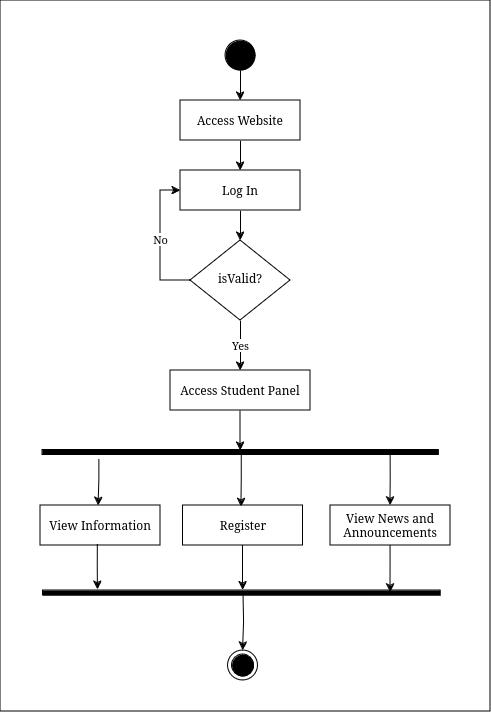

The diagram above was exported from draw.io. Its source (the exported page's mxGraphModel, read from the mxfile embedded in the PNG):
<mxGraphModel dx="2796" dy="2100" grid="1" gridSize="10" guides="1" tooltips="1" connect="1" arrows="1" fold="1" page="1" pageScale="1" pageWidth="827" pageHeight="1169" math="0" shadow="0">
  <root>
    <mxCell id="WIyWlLk6GJQsqaUBKTNV-0" />
    <mxCell id="WIyWlLk6GJQsqaUBKTNV-1" parent="WIyWlLk6GJQsqaUBKTNV-0" />
    <mxCell id="vw6R2ffQzR5KHQPkrkAo-34" value="" style="rounded=0;whiteSpace=wrap;html=1;movable=1;resizable=1;rotatable=1;deletable=1;editable=1;locked=0;connectable=1;" vertex="1" parent="WIyWlLk6GJQsqaUBKTNV-1">
      <mxGeometry x="-20" y="-20" width="490" height="711" as="geometry" />
    </mxCell>
    <mxCell id="ROz2tC8UCH84FMvyF4rq-5" style="edgeStyle=orthogonalEdgeStyle;rounded=0;orthogonalLoop=1;jettySize=auto;html=1;exitX=0.5;exitY=1;exitDx=0;exitDy=0;entryX=0.5;entryY=0;entryDx=0;entryDy=0;" parent="WIyWlLk6GJQsqaUBKTNV-1" source="WIyWlLk6GJQsqaUBKTNV-3" target="vw6R2ffQzR5KHQPkrkAo-1" edge="1">
      <mxGeometry relative="1" as="geometry">
        <mxPoint x="220" y="150" as="targetPoint" />
      </mxGeometry>
    </mxCell>
    <mxCell id="WIyWlLk6GJQsqaUBKTNV-3" value="Access Website" style="rounded=1;whiteSpace=wrap;html=1;fontSize=12;glass=0;strokeWidth=1;shadow=0;arcSize=0;" parent="WIyWlLk6GJQsqaUBKTNV-1" vertex="1">
      <mxGeometry x="160" y="80" width="120" height="40" as="geometry" />
    </mxCell>
    <mxCell id="ROz2tC8UCH84FMvyF4rq-2" style="edgeStyle=orthogonalEdgeStyle;rounded=0;orthogonalLoop=1;jettySize=auto;html=1;exitX=0.5;exitY=1;exitDx=0;exitDy=0;exitPerimeter=0;entryX=0.5;entryY=0;entryDx=0;entryDy=0;" parent="WIyWlLk6GJQsqaUBKTNV-1" source="vw6R2ffQzR5KHQPkrkAo-32" target="WIyWlLk6GJQsqaUBKTNV-3" edge="1">
      <mxGeometry relative="1" as="geometry">
        <mxPoint x="220" y="50" as="sourcePoint" />
      </mxGeometry>
    </mxCell>
    <mxCell id="ROz2tC8UCH84FMvyF4rq-35" style="edgeStyle=orthogonalEdgeStyle;rounded=0;orthogonalLoop=1;jettySize=auto;html=1;entryX=0.5;entryY=0;entryDx=0;entryDy=0;" parent="WIyWlLk6GJQsqaUBKTNV-1" edge="1">
      <mxGeometry relative="1" as="geometry">
        <mxPoint x="223" y="573" as="sourcePoint" />
        <mxPoint x="222.5" y="630" as="targetPoint" />
      </mxGeometry>
    </mxCell>
    <mxCell id="vw6R2ffQzR5KHQPkrkAo-0" style="edgeStyle=orthogonalEdgeStyle;rounded=0;orthogonalLoop=1;jettySize=auto;html=1;exitX=0.5;exitY=1;exitDx=0;exitDy=0;entryX=0.5;entryY=0;entryDx=0;entryDy=0;" edge="1" parent="WIyWlLk6GJQsqaUBKTNV-1" source="vw6R2ffQzR5KHQPkrkAo-1" target="vw6R2ffQzR5KHQPkrkAo-6">
      <mxGeometry relative="1" as="geometry" />
    </mxCell>
    <mxCell id="vw6R2ffQzR5KHQPkrkAo-1" value="Log In" style="rounded=1;whiteSpace=wrap;html=1;fontSize=12;glass=0;strokeWidth=1;shadow=0;arcSize=0;" vertex="1" parent="WIyWlLk6GJQsqaUBKTNV-1">
      <mxGeometry x="160" y="150" width="120" height="40" as="geometry" />
    </mxCell>
    <mxCell id="vw6R2ffQzR5KHQPkrkAo-2" value="No" style="edgeStyle=orthogonalEdgeStyle;rounded=0;orthogonalLoop=1;jettySize=auto;html=1;exitX=0;exitY=0.5;exitDx=0;exitDy=0;entryX=0;entryY=0.5;entryDx=0;entryDy=0;" edge="1" parent="WIyWlLk6GJQsqaUBKTNV-1" source="vw6R2ffQzR5KHQPkrkAo-6" target="vw6R2ffQzR5KHQPkrkAo-1">
      <mxGeometry relative="1" as="geometry" />
    </mxCell>
    <mxCell id="vw6R2ffQzR5KHQPkrkAo-12" value="Yes" style="edgeStyle=orthogonalEdgeStyle;rounded=0;orthogonalLoop=1;jettySize=auto;html=1;entryX=0.5;entryY=0;entryDx=0;entryDy=0;" edge="1" parent="WIyWlLk6GJQsqaUBKTNV-1" source="vw6R2ffQzR5KHQPkrkAo-6" target="vw6R2ffQzR5KHQPkrkAo-9">
      <mxGeometry relative="1" as="geometry" />
    </mxCell>
    <mxCell id="vw6R2ffQzR5KHQPkrkAo-6" value="isValid?" style="rhombus;whiteSpace=wrap;html=1;shadow=0;fontFamily=Helvetica;fontSize=12;align=center;strokeWidth=1;spacing=6;spacingTop=-4;" vertex="1" parent="WIyWlLk6GJQsqaUBKTNV-1">
      <mxGeometry x="170" y="220" width="100" height="80" as="geometry" />
    </mxCell>
    <mxCell id="vw6R2ffQzR5KHQPkrkAo-15" style="edgeStyle=orthogonalEdgeStyle;rounded=0;orthogonalLoop=1;jettySize=auto;html=1;" edge="1" parent="WIyWlLk6GJQsqaUBKTNV-1" source="vw6R2ffQzR5KHQPkrkAo-9">
      <mxGeometry relative="1" as="geometry">
        <mxPoint x="220" y="430" as="targetPoint" />
      </mxGeometry>
    </mxCell>
    <mxCell id="vw6R2ffQzR5KHQPkrkAo-9" value="Access Student Panel" style="rounded=1;whiteSpace=wrap;html=1;fontSize=12;glass=0;strokeWidth=1;shadow=0;arcSize=0;" vertex="1" parent="WIyWlLk6GJQsqaUBKTNV-1">
      <mxGeometry x="150" y="350" width="140" height="40" as="geometry" />
    </mxCell>
    <mxCell id="vw6R2ffQzR5KHQPkrkAo-16" style="edgeStyle=orthogonalEdgeStyle;rounded=0;orthogonalLoop=1;jettySize=auto;html=1;entryX=0.484;entryY=0.007;entryDx=0;entryDy=0;exitX=1.925;exitY=0.856;exitDx=0;exitDy=0;exitPerimeter=0;entryPerimeter=0;" edge="1" parent="WIyWlLk6GJQsqaUBKTNV-1" target="vw6R2ffQzR5KHQPkrkAo-17" source="vw6R2ffQzR5KHQPkrkAo-25">
      <mxGeometry relative="1" as="geometry">
        <mxPoint x="80" y="440" as="sourcePoint" />
      </mxGeometry>
    </mxCell>
    <mxCell id="vw6R2ffQzR5KHQPkrkAo-17" value="View Information" style="rounded=1;whiteSpace=wrap;html=1;fontSize=12;glass=0;strokeWidth=1;shadow=0;arcSize=0;" vertex="1" parent="WIyWlLk6GJQsqaUBKTNV-1">
      <mxGeometry x="20" y="485" width="120" height="40" as="geometry" />
    </mxCell>
    <mxCell id="vw6R2ffQzR5KHQPkrkAo-19" style="edgeStyle=orthogonalEdgeStyle;rounded=0;orthogonalLoop=1;jettySize=auto;html=1;exitX=0.725;exitY=0.497;exitDx=0;exitDy=0;exitPerimeter=0;entryX=0.486;entryY=0.035;entryDx=0;entryDy=0;entryPerimeter=0;" edge="1" parent="WIyWlLk6GJQsqaUBKTNV-1" target="vw6R2ffQzR5KHQPkrkAo-20" source="vw6R2ffQzR5KHQPkrkAo-25">
      <mxGeometry relative="1" as="geometry">
        <mxPoint x="223" y="440" as="sourcePoint" />
        <mxPoint x="223" y="485" as="targetPoint" />
      </mxGeometry>
    </mxCell>
    <mxCell id="vw6R2ffQzR5KHQPkrkAo-20" value="Register" style="rounded=1;whiteSpace=wrap;html=1;fontSize=12;glass=0;strokeWidth=1;shadow=0;arcSize=0;" vertex="1" parent="WIyWlLk6GJQsqaUBKTNV-1">
      <mxGeometry x="162.5" y="485" width="120" height="40" as="geometry" />
    </mxCell>
    <mxCell id="vw6R2ffQzR5KHQPkrkAo-25" value="" style="html=1;points=[];perimeter=orthogonalPerimeter;fillColor=strokeColor;rotation=90;" vertex="1" parent="WIyWlLk6GJQsqaUBKTNV-1">
      <mxGeometry x="217.5" y="233.75" width="5" height="396.25" as="geometry" />
    </mxCell>
    <mxCell id="vw6R2ffQzR5KHQPkrkAo-27" value="" style="html=1;points=[];perimeter=orthogonalPerimeter;fillColor=strokeColor;rotation=90;" vertex="1" parent="WIyWlLk6GJQsqaUBKTNV-1">
      <mxGeometry x="218.75" y="373.75" width="5" height="397.5" as="geometry" />
    </mxCell>
    <mxCell id="vw6R2ffQzR5KHQPkrkAo-28" style="edgeStyle=orthogonalEdgeStyle;rounded=0;orthogonalLoop=1;jettySize=auto;html=1;entryX=-0.056;entryY=0.497;entryDx=0;entryDy=0;entryPerimeter=0;" edge="1" parent="WIyWlLk6GJQsqaUBKTNV-1" source="vw6R2ffQzR5KHQPkrkAo-20" target="vw6R2ffQzR5KHQPkrkAo-27">
      <mxGeometry relative="1" as="geometry" />
    </mxCell>
    <mxCell id="vw6R2ffQzR5KHQPkrkAo-29" style="edgeStyle=orthogonalEdgeStyle;rounded=0;orthogonalLoop=1;jettySize=auto;html=1;entryX=-0.167;entryY=0.862;entryDx=0;entryDy=0;entryPerimeter=0;exitX=0.477;exitY=0.979;exitDx=0;exitDy=0;exitPerimeter=0;" edge="1" parent="WIyWlLk6GJQsqaUBKTNV-1" source="vw6R2ffQzR5KHQPkrkAo-17" target="vw6R2ffQzR5KHQPkrkAo-27">
      <mxGeometry relative="1" as="geometry" />
    </mxCell>
    <mxCell id="vw6R2ffQzR5KHQPkrkAo-32" value="" style="ellipse;fillColor=strokeColor;html=1;" vertex="1" parent="WIyWlLk6GJQsqaUBKTNV-1">
      <mxGeometry x="205" y="20" width="30" height="30" as="geometry" />
    </mxCell>
    <mxCell id="vw6R2ffQzR5KHQPkrkAo-33" value="" style="ellipse;html=1;shape=endState;fillColor=strokeColor;" vertex="1" parent="WIyWlLk6GJQsqaUBKTNV-1">
      <mxGeometry x="207.5" y="630" width="30" height="30" as="geometry" />
    </mxCell>
    <mxCell id="vw6R2ffQzR5KHQPkrkAo-36" value="View News and Announcements" style="rounded=1;whiteSpace=wrap;html=1;fontSize=12;glass=0;strokeWidth=1;shadow=0;arcSize=0;" vertex="1" parent="WIyWlLk6GJQsqaUBKTNV-1">
      <mxGeometry x="310" y="485" width="120" height="40" as="geometry" />
    </mxCell>
    <mxCell id="vw6R2ffQzR5KHQPkrkAo-38" style="edgeStyle=orthogonalEdgeStyle;rounded=0;orthogonalLoop=1;jettySize=auto;html=1;entryX=0.5;entryY=0;entryDx=0;entryDy=0;exitX=0.325;exitY=0.121;exitDx=0;exitDy=0;exitPerimeter=0;" edge="1" parent="WIyWlLk6GJQsqaUBKTNV-1" source="vw6R2ffQzR5KHQPkrkAo-25" target="vw6R2ffQzR5KHQPkrkAo-36">
      <mxGeometry relative="1" as="geometry">
        <mxPoint x="370" y="440" as="sourcePoint" />
        <mxPoint x="231" y="496" as="targetPoint" />
      </mxGeometry>
    </mxCell>
    <mxCell id="vw6R2ffQzR5KHQPkrkAo-39" style="edgeStyle=orthogonalEdgeStyle;rounded=0;orthogonalLoop=1;jettySize=auto;html=1;entryX=0.367;entryY=0.126;entryDx=0;entryDy=0;entryPerimeter=0;exitX=0.5;exitY=1;exitDx=0;exitDy=0;" edge="1" parent="WIyWlLk6GJQsqaUBKTNV-1" source="vw6R2ffQzR5KHQPkrkAo-36" target="vw6R2ffQzR5KHQPkrkAo-27">
      <mxGeometry relative="1" as="geometry">
        <mxPoint x="233" y="535" as="sourcePoint" />
        <mxPoint x="232" y="580" as="targetPoint" />
      </mxGeometry>
    </mxCell>
  </root>
</mxGraphModel>